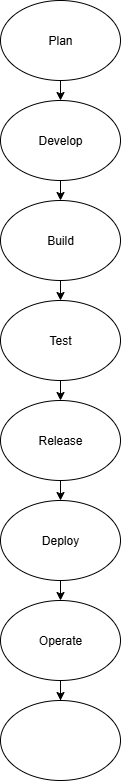

The diagram above was exported from draw.io. Its source (the exported page's mxGraphModel, read from the mxfile embedded in the PNG):
<mxGraphModel dx="1389" dy="749" grid="1" gridSize="10" guides="1" tooltips="1" connect="1" arrows="1" fold="1" page="1" pageScale="1" pageWidth="850" pageHeight="1100" math="0" shadow="0">
  <root>
    <mxCell id="0" />
    <mxCell id="1" parent="0" />
    <mxCell id="Cfwk0Tu5sQi8SNilK5wk-9" style="edgeStyle=orthogonalEdgeStyle;rounded=0;orthogonalLoop=1;jettySize=auto;html=1;exitX=0.5;exitY=1;exitDx=0;exitDy=0;entryX=0.5;entryY=0;entryDx=0;entryDy=0;" edge="1" parent="1" source="Cfwk0Tu5sQi8SNilK5wk-1" target="Cfwk0Tu5sQi8SNilK5wk-4">
      <mxGeometry relative="1" as="geometry" />
    </mxCell>
    <mxCell id="Cfwk0Tu5sQi8SNilK5wk-1" value="Plan" style="ellipse;whiteSpace=wrap;html=1;" vertex="1" parent="1">
      <mxGeometry x="340" y="10" width="120" height="80" as="geometry" />
    </mxCell>
    <mxCell id="Cfwk0Tu5sQi8SNilK5wk-12" style="edgeStyle=orthogonalEdgeStyle;rounded=0;orthogonalLoop=1;jettySize=auto;html=1;exitX=0.5;exitY=1;exitDx=0;exitDy=0;entryX=0.5;entryY=0;entryDx=0;entryDy=0;" edge="1" parent="1" source="Cfwk0Tu5sQi8SNilK5wk-2" target="Cfwk0Tu5sQi8SNilK5wk-5">
      <mxGeometry relative="1" as="geometry" />
    </mxCell>
    <mxCell id="Cfwk0Tu5sQi8SNilK5wk-2" value="Test" style="ellipse;whiteSpace=wrap;html=1;" vertex="1" parent="1">
      <mxGeometry x="340" y="310" width="120" height="80" as="geometry" />
    </mxCell>
    <mxCell id="Cfwk0Tu5sQi8SNilK5wk-11" style="edgeStyle=orthogonalEdgeStyle;rounded=0;orthogonalLoop=1;jettySize=auto;html=1;exitX=0.5;exitY=1;exitDx=0;exitDy=0;entryX=0.5;entryY=0;entryDx=0;entryDy=0;" edge="1" parent="1" source="Cfwk0Tu5sQi8SNilK5wk-3" target="Cfwk0Tu5sQi8SNilK5wk-2">
      <mxGeometry relative="1" as="geometry" />
    </mxCell>
    <mxCell id="Cfwk0Tu5sQi8SNilK5wk-3" value="Build" style="ellipse;whiteSpace=wrap;html=1;" vertex="1" parent="1">
      <mxGeometry x="340" y="210" width="120" height="80" as="geometry" />
    </mxCell>
    <mxCell id="Cfwk0Tu5sQi8SNilK5wk-10" style="edgeStyle=orthogonalEdgeStyle;rounded=0;orthogonalLoop=1;jettySize=auto;html=1;exitX=0.5;exitY=1;exitDx=0;exitDy=0;entryX=0.5;entryY=0;entryDx=0;entryDy=0;" edge="1" parent="1" source="Cfwk0Tu5sQi8SNilK5wk-4" target="Cfwk0Tu5sQi8SNilK5wk-3">
      <mxGeometry relative="1" as="geometry" />
    </mxCell>
    <mxCell id="Cfwk0Tu5sQi8SNilK5wk-4" value="Develop" style="ellipse;whiteSpace=wrap;html=1;" vertex="1" parent="1">
      <mxGeometry x="340" y="110" width="120" height="80" as="geometry" />
    </mxCell>
    <mxCell id="Cfwk0Tu5sQi8SNilK5wk-13" style="edgeStyle=orthogonalEdgeStyle;rounded=0;orthogonalLoop=1;jettySize=auto;html=1;exitX=0.5;exitY=1;exitDx=0;exitDy=0;entryX=0.5;entryY=0;entryDx=0;entryDy=0;" edge="1" parent="1" source="Cfwk0Tu5sQi8SNilK5wk-5" target="Cfwk0Tu5sQi8SNilK5wk-6">
      <mxGeometry relative="1" as="geometry" />
    </mxCell>
    <mxCell id="Cfwk0Tu5sQi8SNilK5wk-5" value="Release" style="ellipse;whiteSpace=wrap;html=1;" vertex="1" parent="1">
      <mxGeometry x="340" y="410" width="120" height="80" as="geometry" />
    </mxCell>
    <mxCell id="Cfwk0Tu5sQi8SNilK5wk-14" style="edgeStyle=orthogonalEdgeStyle;rounded=0;orthogonalLoop=1;jettySize=auto;html=1;exitX=0.5;exitY=1;exitDx=0;exitDy=0;entryX=0.5;entryY=0;entryDx=0;entryDy=0;" edge="1" parent="1" source="Cfwk0Tu5sQi8SNilK5wk-6" target="Cfwk0Tu5sQi8SNilK5wk-7">
      <mxGeometry relative="1" as="geometry" />
    </mxCell>
    <mxCell id="Cfwk0Tu5sQi8SNilK5wk-6" value="Deploy" style="ellipse;whiteSpace=wrap;html=1;" vertex="1" parent="1">
      <mxGeometry x="340" y="510" width="120" height="80" as="geometry" />
    </mxCell>
    <mxCell id="Cfwk0Tu5sQi8SNilK5wk-15" style="edgeStyle=orthogonalEdgeStyle;rounded=0;orthogonalLoop=1;jettySize=auto;html=1;exitX=0.5;exitY=1;exitDx=0;exitDy=0;" edge="1" parent="1" source="Cfwk0Tu5sQi8SNilK5wk-7" target="Cfwk0Tu5sQi8SNilK5wk-8">
      <mxGeometry relative="1" as="geometry" />
    </mxCell>
    <mxCell id="Cfwk0Tu5sQi8SNilK5wk-7" value="Operate" style="ellipse;whiteSpace=wrap;html=1;" vertex="1" parent="1">
      <mxGeometry x="340" y="610" width="120" height="80" as="geometry" />
    </mxCell>
    <mxCell id="Cfwk0Tu5sQi8SNilK5wk-8" value="" style="ellipse;whiteSpace=wrap;html=1;" vertex="1" parent="1">
      <mxGeometry x="340" y="710" width="120" height="80" as="geometry" />
    </mxCell>
  </root>
</mxGraphModel>